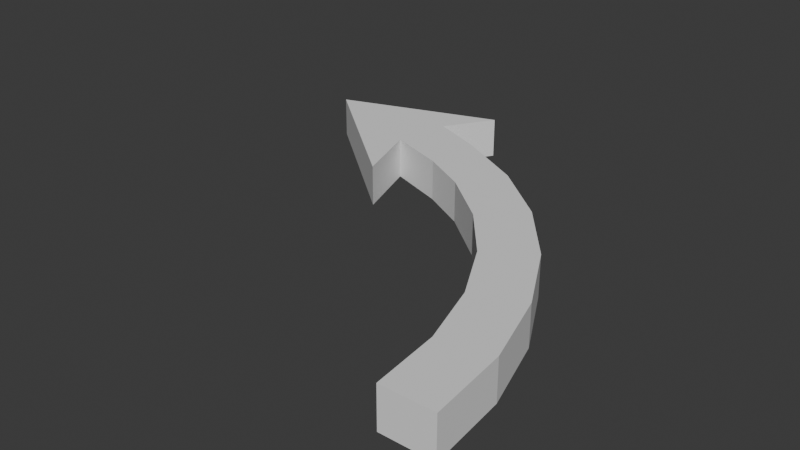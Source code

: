 # Source: RotatePointer.blend  (saved by Blender 4.3.34; exported with 4.5.12 LTS)
import bpy
from mathutils import Matrix  # noqa: F401  (used for matrix-valued properties, if any)

bpy.ops.wm.read_factory_settings(use_empty=True)
scene = bpy.context.scene
scene.name = 'Scene'

# ---- world
world_world = bpy.data.worlds.new('World'); scene.world = world_world
world_world.use_nodes = True; world_world.node_tree.nodes.clear()
_N = world_world.node_tree.nodes; _L = world_world.node_tree.links
n0 = _N.new('ShaderNodeOutputWorld'); n0.name = 'World Output'; n0.location = (300, 300)
n1 = _N.new('ShaderNodeBackground'); n1.name = 'Background'; n1.location = (10, 300)
n1.inputs[0].default_value = (0.05088, 0.05088, 0.05088, 1.0)
_L.new(n1.outputs[0], n0.inputs[0])
n0.is_active_output = True
world_world.color = (0.05088, 0.05088, 0.05088)
world_world.sun_shadow_jitter_overblur = 0.0

# ---- meshes
me_cylinder_001 = bpy.data.meshes.new('Cylinder.001')
me_cylinder_001.from_pydata([(-0.6427, 0.7659, -0.1028), (-0.6427, 0.7659, 0.1028), (-0.375, 0.6559, -0.1028), (-0.375, 0.6559, 0.1028), (-0.02884, 0.4708, -0.1028), (-0.02884, 0.4708, 0.1028), (0.2746, 0.2217, -0.1028), (0.2746, 0.2217, 0.1028), (0.5236, -0.0818, -0.1028), (0.5236, -0.0818, 0.1028), (0.7086, -0.4281, -0.1028), (0.7086, -0.4281, 0.1028), (0.8225, -0.8038, -0.1028), (0.8225, -0.8038, 0.1028), (-0.7022, 0.4842, 0.1028), (-0.1745, 0.2523, 0.1028), (0.3056, -0.2278, 0.1028), (0.08918, 0.03588, 0.1028), (0.5654, -0.855, 0.1028), (0.4664, -0.5286, 0.1028), (-0.4059, 0.377, 0.1028), (-0.4059, 0.377, -0.1028), (-0.7022, 0.4842, -0.1028), (0.08918, 0.03588, -0.1028), (0.4664, -0.5286, -0.1028), (0.3056, -0.2278, -0.1028), (-0.1745, 0.2523, -0.1028), (0.5654, -0.855, -0.1028), (0.8602, -1.203, 0.1028), (0.8602, -1.203, -0.1028), (0.598, -1.203, 0.1028), (0.598, -1.203, -0.1028), (-1.3, 0.7317, 0.1028), (-1.3, 0.7317, -0.1028), (-0.5895, 0.1407, 0.1028), (-0.5895, 0.1407, -0.1028), (-0.4886, 1.01, 0.1028), (-0.4886, 1.01, -0.1028)], [], [(36, 1, 0, 37), (0, 1, 3, 2), (2, 3, 5, 4), (4, 5, 7, 6), (6, 7, 9, 8), (8, 9, 11, 10), (10, 11, 13, 12), (32, 34, 14, 20, 15, 17, 16, 19, 18, 30, 28, 13, 11, 9, 7, 5, 3, 1, 36), (12, 13, 28, 29), (32, 33, 35, 34), (35, 22, 14, 34), (21, 20, 14, 22), (26, 15, 20, 21), (23, 17, 15, 26), (16, 17, 23, 25), (19, 16, 25, 24), (18, 19, 24, 27), (31, 30, 18, 27), (29, 31, 27, 12), (29, 28, 30, 31), (37, 0, 2, 4, 6, 8, 10, 12, 27, 24, 25, 23, 26, 21, 22, 35, 33), (32, 36, 37, 33)])
_uv = me_cylinder_001.uv_layers.new(name='UVMap')
_uv.uv.foreach_set('vector', [0.9842, 1.0, 0.9688, 1.0, 0.9688, 0.5, 0.9842, 0.5, 0.9688, 0.5, 0.9688, 1.0, 0.9375, 1.0, 0.9375, 0.5, 0.9375, 0.5, 0.9375, 1.0, 0.9062, 1.0, 0.9062, 0.5, 0.9062, 0.5, 0.9062, 1.0, 0.875, 1.0, 0.875, 0.5, 0.875, 0.5, 0.875, 1.0, 0.8438, 1.0, 0.8438, 0.5, 0.8438, 0.5, 0.8438, 1.0, 0.8125, 1.0, 0.8125, 0.5, 0.8125, 0.5, 0.8125, 1.0, 0.7812, 1.0, 0.7812, 0.5, 0.9996, 1.0, 0.9841, 0.7757, 0.9688, 0.7757, 0.9375, 0.7757, 0.9062, 0.7757, 0.875, 0.7757, 0.8438, 0.7757, 0.8125, 0.7757, 0.7812, 0.7757, 0.5128, 0.3693, 0.5128, 0.3773, 0.7812, 1.0, 0.8125, 1.0, 0.8438, 1.0, 0.875, 1.0, 0.9062, 1.0, 0.9375, 1.0, 0.9688, 1.0, 0.9842, 1.0, 0.7812, 0.5, 0.7812, 1.0, 0.5128, 0.3773, 0.4872, 0.3773, 0.9996, 1.0, 0.9996, 0.5, 0.9841, 0.7243, 0.9841, 0.7757, 0.9841, 0.7243, 0.9688, 0.7243, 0.9688, 0.7757, 0.9841, 0.7757, 0.9375, 0.7243, 0.9375, 0.7757, 0.9688, 0.7757, 0.9688, 0.7243, 0.9062, 0.7243, 0.9062, 0.7757, 0.9375, 0.7757, 0.9375, 0.7243, 0.875, 0.7243, 0.875, 0.7757, 0.9062, 0.7757, 0.9062, 0.7243, 0.8438, 0.7757, 0.875, 0.7757, 0.875, 0.7243, 0.8438, 0.7243, 0.8125, 0.7757, 0.8438, 0.7757, 0.8438, 0.7243, 0.8125, 0.7243, 0.7812, 0.7757, 0.8125, 0.7757, 0.8125, 0.7243, 0.7812, 0.7243, 0.4872, 0.3693, 0.5128, 0.3693, 0.7812, 0.7757, 0.7812, 0.7243, 0.4872, 0.3773, 0.4872, 0.3693, 0.7812, 0.7243, 0.9854, 0.2968, 0.4872, 0.3773, 0.5128, 0.3773, 0.5128, 0.3693, 0.4872, 0.3693, 0.9842, 0.5, 0.9688, 0.5, 0.9375, 0.5, 0.9062, 0.5, 0.875, 0.5, 0.8438, 0.5, 0.8125, 0.5, 0.7812, 0.5, 0.7812, 0.7243, 0.8125, 0.7243, 0.8438, 0.7243, 0.875, 0.7243, 0.9062, 0.7243, 0.9375, 0.7243, 0.9688, 0.7243, 0.9841, 0.7243, 0.9996, 0.5, 0.9996, 1.0, 0.9842, 1.0, 0.9842, 0.5, 0.9996, 0.5])
me_cylinder_001.update()

# ---- objects
ob_pointer = bpy.data.objects.new('Pointer', me_cylinder_001)

# ---- transforms, parenting, visibility, modifiers, constraints
ob_pointer.location = (-0.003202, 0.001586, 0.0)

# ---- collection membership
scene.collection.objects.link(ob_pointer)

# ---- scene / render settings (as saved in the file)
scene.frame_start = 1; scene.frame_end = 250; scene.frame_set(2)
scene.render.engine = 'BLENDER_EEVEE_NEXT'
scene.render.fps = 25
bpy.context.view_layer.update()

# ---- added for rendering (the .blend has no active camera and no usable light): camera, sun
cam_auto = bpy.data.cameras.new('AutoCamera')
cam_auto.lens = 50.0
cam_auto.sensor_width = 36.0
cam_auto.clip_end = 1000.0
ob_auto_camera = bpy.data.objects.new('AutoCamera', cam_auto)
scene.collection.objects.link(ob_auto_camera)
ob_auto_camera.location = (2.64408, -3.53568, 2.29392)
ob_auto_camera.rotation_euler = (1.09748, -7.21219e-08, 0.694738)
scene.camera = ob_auto_camera
light_auto_sun = bpy.data.lights.new('AutoSun', 'SUN')
light_auto_sun.energy = 3.0
light_auto_sun.angle = 0.0523599
ob_auto_sun = bpy.data.objects.new('AutoSun', light_auto_sun)
scene.collection.objects.link(ob_auto_sun)
ob_auto_sun.rotation_euler = (0.872665, 0.174533, 0.523599)
bpy.context.view_layer.update()
